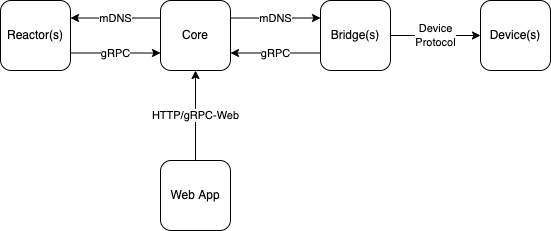

The diagram above was exported from draw.io. Its source (the exported page's mxGraphModel, read from the mxfile embedded in the PNG):
<mxGraphModel dx="642" dy="627" grid="1" gridSize="10" guides="0" tooltips="1" connect="1" arrows="1" fold="1" page="0" pageScale="1" pageWidth="827" pageHeight="1169" math="0" shadow="0">
  <root>
    <mxCell id="0" />
    <mxCell id="1" parent="0" />
    <mxCell id="6" value="gRPC" style="edgeStyle=none;html=1;entryX=1;entryY=0.75;entryDx=0;entryDy=0;exitX=0;exitY=0.75;exitDx=0;exitDy=0;" parent="1" source="3" target="2" edge="1">
      <mxGeometry relative="1" as="geometry">
        <mxPoint x="430" y="260" as="sourcePoint" />
      </mxGeometry>
    </mxCell>
    <mxCell id="9" value="mDNS" style="edgeStyle=none;html=1;exitX=0;exitY=0.25;exitDx=0;exitDy=0;entryX=1;entryY=0.25;entryDx=0;entryDy=0;" parent="1" source="2" target="8" edge="1">
      <mxGeometry relative="1" as="geometry" />
    </mxCell>
    <mxCell id="2" value="Core" style="rounded=1;whiteSpace=wrap;html=1;" parent="1" vertex="1">
      <mxGeometry x="320" y="160" width="70" height="70" as="geometry" />
    </mxCell>
    <mxCell id="5" value="mDNS" style="edgeStyle=none;html=1;exitX=1;exitY=0.25;exitDx=0;exitDy=0;entryX=0;entryY=0.25;entryDx=0;entryDy=0;" parent="1" source="2" target="3" edge="1">
      <mxGeometry relative="1" as="geometry">
        <mxPoint x="420" y="130" as="targetPoint" />
      </mxGeometry>
    </mxCell>
    <mxCell id="7" value="Device&lt;br&gt;Protocol" style="edgeStyle=none;html=1;exitX=1;exitY=0.5;exitDx=0;exitDy=0;entryX=0;entryY=0.5;entryDx=0;entryDy=0;" parent="1" source="3" target="4" edge="1">
      <mxGeometry relative="1" as="geometry" />
    </mxCell>
    <mxCell id="3" value="Bridge(s)" style="rounded=1;whiteSpace=wrap;html=1;" parent="1" vertex="1">
      <mxGeometry x="480" y="160" width="70" height="70" as="geometry" />
    </mxCell>
    <mxCell id="4" value="Device(s)" style="rounded=1;whiteSpace=wrap;html=1;" parent="1" vertex="1">
      <mxGeometry x="640" y="160" width="70" height="70" as="geometry" />
    </mxCell>
    <mxCell id="10" value="gRPC" style="edgeStyle=none;html=1;exitX=1;exitY=0.75;exitDx=0;exitDy=0;entryX=0;entryY=0.75;entryDx=0;entryDy=0;" parent="1" source="8" target="2" edge="1">
      <mxGeometry relative="1" as="geometry" />
    </mxCell>
    <mxCell id="8" value="Reactor(s)" style="rounded=1;whiteSpace=wrap;html=1;" parent="1" vertex="1">
      <mxGeometry x="160" y="160" width="70" height="70" as="geometry" />
    </mxCell>
    <mxCell id="12" value="HTTP/gRPC-Web" style="edgeStyle=none;html=1;exitX=0.5;exitY=0;exitDx=0;exitDy=0;entryX=0.5;entryY=1;entryDx=0;entryDy=0;" parent="1" source="11" target="2" edge="1">
      <mxGeometry relative="1" as="geometry" />
    </mxCell>
    <mxCell id="11" value="Web App" style="rounded=1;whiteSpace=wrap;html=1;" parent="1" vertex="1">
      <mxGeometry x="320" y="320" width="70" height="70" as="geometry" />
    </mxCell>
  </root>
</mxGraphModel>